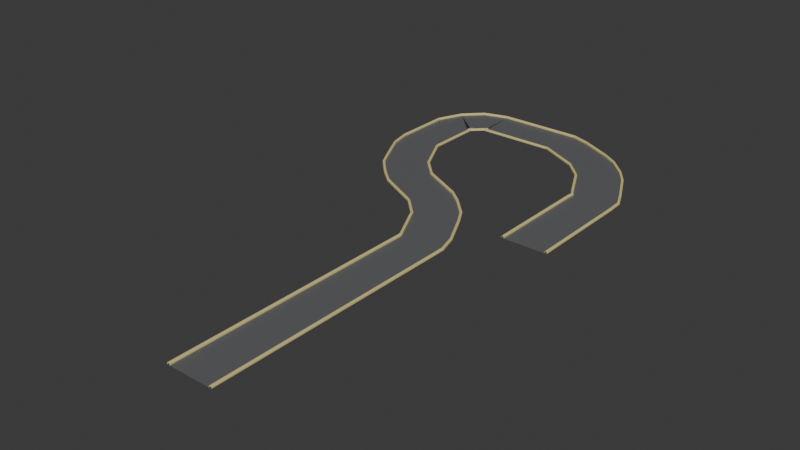 # Source: road.blend  (saved by Blender 4.2.66; exported with 4.5.12 LTS)
import bpy
from mathutils import Matrix  # noqa: F401  (used for matrix-valued properties, if any)

bpy.ops.wm.read_factory_settings(use_empty=True)
scene = bpy.context.scene
scene.name = 'Scene'

# ---- collections
col_collection = bpy.data.collections.new('Collection'); scene.collection.children.link(col_collection)

# ---- materials (node trees are filled in below, after node groups)
mat_material_001 = bpy.data.materials.new('Material.001')
mat_material_002 = bpy.data.materials.new('Material.002')

# ---- material node trees
mat_material_001.use_nodes = True; mat_material_001.node_tree.nodes.clear()
_N = mat_material_001.node_tree.nodes; _L = mat_material_001.node_tree.links
n0 = _N.new('ShaderNodeBsdfPrincipled'); n0.name = 'Principled BSDF'; n0.location = (10, 300)
n0.inputs[0].default_value = (0.1263, 0.1285, 0.1353, 1.0)
n1 = _N.new('ShaderNodeOutputMaterial'); n1.name = 'Material Output'; n1.location = (300, 300)
_L.new(n0.outputs[0], n1.inputs[0])
n1.is_active_output = True
mat_material_002.use_nodes = True; mat_material_002.node_tree.nodes.clear()
_N = mat_material_002.node_tree.nodes; _L = mat_material_002.node_tree.links
n0 = _N.new('ShaderNodeBsdfPrincipled'); n0.name = 'Principled BSDF'; n0.location = (10, 300)
n0.inputs[0].default_value = (0.7163, 0.6083, 0.2609, 1.0)
n1 = _N.new('ShaderNodeOutputMaterial'); n1.name = 'Material Output'; n1.location = (300, 300)
_L.new(n0.outputs[0], n1.inputs[0])
n1.is_active_output = True

# ---- world
world_world = bpy.data.worlds.new('World'); scene.world = world_world
world_world.use_nodes = True; world_world.node_tree.nodes.clear()
_N = world_world.node_tree.nodes; _L = world_world.node_tree.links
n0 = _N.new('ShaderNodeOutputWorld'); n0.name = 'World Output'; n0.location = (300, 300)
n1 = _N.new('ShaderNodeBackground'); n1.name = 'Background'; n1.location = (10, 300)
n1.inputs[0].default_value = (0.05088, 0.05088, 0.05088, 1.0)
_L.new(n1.outputs[0], n0.inputs[0])
n0.is_active_output = True
world_world.color = (0.05088, 0.05088, 0.05088)
world_world.sun_shadow_jitter_overblur = 0.0

# ---- meshes
me_plane_001 = bpy.data.meshes.new('Plane.001')
me_plane_001.from_pydata([(-1.0, -1.0, 0.0), (1.0, -1.0, 0.0), (-1.0, 1.0, 0.0), (1.0, 1.0, 0.0), (-0.883, -1.0, 0.0), (0.883, -1.0, 0.0), (0.883, 1.0, 0.0), (-0.883, 1.0, 0.0), (-1.0, 1.0, 0.04529), (-0.9603, 1.0, 0.08502), (-0.9947, 1.0, 0.06516), (-0.9801, 1.0, 0.0797), (-0.9603, -1.0, 0.08502), (-1.0, -1.0, 0.04529), (-0.9801, -1.0, 0.0797), (-0.9947, -1.0, 0.06516), (0.9227, -1.0, 0.08502), (0.883, -1.0, 0.04529), (0.9028, -1.0, 0.0797), (0.8883, -1.0, 0.06516), (1.0, -1.0, 0.04529), (0.9603, -1.0, 0.08502), (0.9947, -1.0, 0.06516), (0.9801, -1.0, 0.0797), (0.9603, 1.0, 0.08502), (1.0, 1.0, 0.04529), (0.9801, 1.0, 0.0797), (0.9947, 1.0, 0.06516), (-0.9227, 1.0, 0.08502), (-0.883, 1.0, 0.04529), (-0.9028, 1.0, 0.0797), (-0.8883, 1.0, 0.06516), (-0.883, -1.0, 0.04529), (-0.9227, -1.0, 0.08502), (-0.8883, -1.0, 0.06516), (-0.9028, -1.0, 0.0797), (0.883, 1.0, 0.04529), (0.9227, 1.0, 0.08502), (0.8883, 1.0, 0.06516), (0.9028, 1.0, 0.0797), (-1.0, 0.5, 0.0), (-1.0, 0.0, 0.0), (-1.0, -0.5, 0.0), (1.0, -0.5, 0.0), (1.0, 0.0, 0.0), (1.0, 0.5, 0.0), (-0.883, -0.5, 0.0), (-0.883, 0.0, 0.0), (-0.883, 0.5, 0.0), (0.883, -0.5, 0.0), (0.883, 0.0, 0.0), (0.883, 0.5, 0.0), (-1.0, 0.5, 0.04529), (-1.0, 0.0, 0.04529), (-1.0, -0.5, 0.04529), (-0.9947, -0.5, 0.06516), (-0.9947, 0.0, 0.06516), (-0.9947, 0.5, 0.06516), (-0.9801, -0.5, 0.0797), (-0.9801, 0.0, 0.0797), (-0.9801, 0.5, 0.0797), (-0.9603, -0.5, 0.08502), (-0.9603, 0.0, 0.08502), (-0.9603, 0.5, 0.08502), (1.0, -0.5, 0.04529), (1.0, 0.0, 0.04529), (1.0, 0.5, 0.04529), (0.9947, 0.5, 0.06516), (0.9947, 0.0, 0.06516), (0.9947, -0.5, 0.06516), (0.9801, 0.5, 0.0797), (0.9801, 0.0, 0.0797), (0.9801, -0.5, 0.0797), (0.9603, 0.5, 0.08502), (0.9603, 0.0, 0.08502), (0.9603, -0.5, 0.08502), (-0.883, -0.5, 0.04529), (-0.883, 0.0, 0.04529), (-0.883, 0.5, 0.04529), (-0.8883, 0.5, 0.06516), (-0.8883, 0.0, 0.06516), (-0.8883, -0.5, 0.06516), (-0.9028, 0.5, 0.0797), (-0.9028, 0.0, 0.0797), (-0.9028, -0.5, 0.0797), (-0.9227, 0.5, 0.08502), (-0.9227, 0.0, 0.08502), (-0.9227, -0.5, 0.08502), (0.9227, -0.5, 0.08502), (0.9227, 0.0, 0.08502), (0.9227, 0.5, 0.08502), (0.9028, 0.5, 0.0797), (0.9028, 0.0, 0.0797), (0.9028, -0.5, 0.0797), (0.8883, 0.5, 0.06516), (0.8883, 0.0, 0.06516), (0.8883, -0.5, 0.06516), (0.883, 0.5, 0.04529), (0.883, 0.0, 0.04529), (0.883, -0.5, 0.04529)], [], [(48, 51, 6, 7), (49, 5, 17, 99), (63, 85, 28, 9), (45, 3, 25, 66), (90, 73, 24, 37), (48, 7, 29, 78), (54, 13, 15, 55), (55, 15, 14, 58), (58, 14, 12, 61), (66, 25, 27, 67), (67, 27, 26, 70), (70, 26, 24, 73), (78, 29, 31, 79), (79, 31, 30, 82), (82, 30, 28, 85), (90, 37, 39, 91), (91, 39, 38, 94), (94, 38, 36, 97), (42, 0, 13, 54), (2, 40, 52, 8), (40, 41, 53, 52), (41, 42, 54, 53), (19, 96, 99, 17), (96, 95, 98, 99), (95, 94, 97, 98), (18, 93, 96, 19), (93, 92, 95, 96), (92, 91, 94, 95), (16, 88, 93, 18), (88, 89, 92, 93), (89, 90, 91, 92), (35, 84, 87, 33), (84, 83, 86, 87), (83, 82, 85, 86), (34, 81, 84, 35), (81, 80, 83, 84), (80, 79, 82, 83), (32, 76, 81, 34), (76, 77, 80, 81), (77, 78, 79, 80), (23, 72, 75, 21), (72, 71, 74, 75), (71, 70, 73, 74), (22, 69, 72, 23), (69, 68, 71, 72), (68, 67, 70, 71), (20, 64, 69, 22), (64, 65, 68, 69), (65, 66, 67, 68), (11, 60, 63, 9), (60, 59, 62, 63), (59, 58, 61, 62), (10, 57, 60, 11), (57, 56, 59, 60), (56, 55, 58, 59), (8, 52, 57, 10), (52, 53, 56, 57), (53, 54, 55, 56), (4, 46, 76, 32), (46, 47, 77, 76), (47, 48, 78, 77), (16, 21, 75, 88), (88, 75, 74, 89), (89, 74, 73, 90), (1, 43, 64, 20), (43, 44, 65, 64), (44, 45, 66, 65), (12, 33, 87, 61), (61, 87, 86, 62), (62, 86, 85, 63), (6, 51, 97, 36), (51, 50, 98, 97), (50, 49, 99, 98), (4, 5, 49, 46), (46, 49, 50, 47), (47, 50, 51, 48)])
me_plane_001.polygons.foreach_set('material_index', [0, 1, 1, 1, 1, 1, 1, 1, 1, 1, 1, 1, 1, 1, 1, 1, 1, 1, 1, 1, 1, 1, 1, 1, 1, 1, 1, 1, 1, 1, 1, 1, 1, 1, 1, 1, 1, 1, 1, 1, 1, 1, 1, 1, 1, 1, 1, 1, 1, 1, 1, 1, 1, 1, 1, 1, 1, 1, 1, 1, 1, 1, 1, 1, 1, 1, 1, 1, 1, 1, 1, 1, 1, 0, 0, 0])
_uv = me_plane_001.uv_layers.new(name='UVMap')
_uv.uv.foreach_set('vector', [0.3333, 0.75, 0.6667, 0.75, 0.6667, 1.0, 0.3333, 1.0, 0.6667, 0.25, 0.6667, 0.0, 0.6667, 0.0, 0.6667, 0.25, 0.1132, 0.75, 0.2202, 0.75, 0.2202, 1.0, 0.1132, 1.0, 0.0, 0.0, 0.0, 0.0, 0.0, 0.0, 0.0, 0.0, 0.7798, 0.75, 0.8868, 0.75, 0.8868, 1.0, 0.7798, 1.0, 0.3333, 0.75, 0.3333, 1.0, 0.3333, 1.0, 0.3333, 0.75, 0.0, 0.0, 0.0, 0.0, 0.0, 0.0, 0.0, 0.0, 0.0, 0.25, 0.0, 0.0, 0.05658, 0.0, 0.05658, 0.25, 0.05658, 0.25, 0.05658, 0.0, 0.1132, 0.0, 0.1132, 0.25, 0.0, 0.0, 0.0, 0.0, 0.0, 0.0, 0.0, 0.0, 1.0, 0.75, 1.0, 1.0, 0.9434, 1.0, 0.9434, 0.75, 0.9434, 0.75, 0.9434, 1.0, 0.8868, 1.0, 0.8868, 0.75, 0.3333, 0.75, 0.3333, 1.0, 0.3333, 1.0, 0.3333, 0.75, 0.3333, 0.75, 0.3333, 1.0, 0.2768, 1.0, 0.2768, 0.75, 0.2768, 0.75, 0.2768, 1.0, 0.2202, 1.0, 0.2202, 0.75, 0.7798, 0.75, 0.7798, 1.0, 0.7232, 1.0, 0.7232, 0.75, 0.7232, 0.75, 0.7232, 1.0, 0.6667, 1.0, 0.6667, 0.75, 0.6667, 0.75, 0.6667, 1.0, 0.6667, 1.0, 0.6667, 0.75, 0.0, 0.0, 0.0, 0.0, 0.0, 0.0, 0.0, 0.0, 0.0, 0.0, 0.0, 0.0, 0.0, 0.0, 0.0, 0.0, 0.0, 0.0, 0.0, 0.0, 0.0, 0.0, 0.0, 0.0, 0.0, 0.0, 0.0, 0.0, 0.0, 0.0, 0.0, 0.0, 0.6667, 0.0, 0.6667, 0.25, 0.6667, 0.25, 0.6667, 0.0, 0.6667, 0.25, 0.6667, 0.5, 0.6667, 0.5, 0.6667, 0.25, 0.6667, 0.5, 0.6667, 0.75, 0.6667, 0.75, 0.6667, 0.5, 0.7232, 0.0, 0.7232, 0.25, 0.6667, 0.25, 0.6667, 0.0, 0.7232, 0.25, 0.7232, 0.5, 0.6667, 0.5, 0.6667, 0.25, 0.7232, 0.5, 0.7232, 0.75, 0.6667, 0.75, 0.6667, 0.5, 0.7798, 0.0, 0.7798, 0.25, 0.7232, 0.25, 0.7232, 0.0, 0.7798, 0.25, 0.7798, 0.5, 0.7232, 0.5, 0.7232, 0.25, 0.7798, 0.5, 0.7798, 0.75, 0.7232, 0.75, 0.7232, 0.5, 0.2768, 0.0, 0.2768, 0.25, 0.2202, 0.25, 0.2202, 0.0, 0.2768, 0.25, 0.2768, 0.5, 0.2202, 0.5, 0.2202, 0.25, 0.2768, 0.5, 0.2768, 0.75, 0.2202, 0.75, 0.2202, 0.5, 0.3333, 0.0, 0.3333, 0.25, 0.2768, 0.25, 0.2768, 0.0, 0.3333, 0.25, 0.3333, 0.5, 0.2768, 0.5, 0.2768, 0.25, 0.3333, 0.5, 0.3333, 0.75, 0.2768, 0.75, 0.2768, 0.5, 0.3333, 0.0, 0.3333, 0.25, 0.3333, 0.25, 0.3333, 0.0, 0.3333, 0.25, 0.3333, 0.5, 0.3333, 0.5, 0.3333, 0.25, 0.3333, 0.5, 0.3333, 0.75, 0.3333, 0.75, 0.3333, 0.5, 0.9434, 0.0, 0.9434, 0.25, 0.8868, 0.25, 0.8868, 0.0, 0.9434, 0.25, 0.9434, 0.5, 0.8868, 0.5, 0.8868, 0.25, 0.9434, 0.5, 0.9434, 0.75, 0.8868, 0.75, 0.8868, 0.5, 1.0, 0.0, 1.0, 0.25, 0.9434, 0.25, 0.9434, 0.0, 1.0, 0.25, 1.0, 0.5, 0.9434, 0.5, 0.9434, 0.25, 1.0, 0.5, 1.0, 0.75, 0.9434, 0.75, 0.9434, 0.5, 0.0, 0.0, 0.0, 0.0, 0.0, 0.0, 0.0, 0.0, 0.0, 0.0, 0.0, 0.0, 0.0, 0.0, 0.0, 0.0, 0.0, 0.0, 0.0, 0.0, 0.0, 0.0, 0.0, 0.0, 0.05658, 1.0, 0.05658, 0.75, 0.1132, 0.75, 0.1132, 1.0, 0.05658, 0.75, 0.05658, 0.5, 0.1132, 0.5, 0.1132, 0.75, 0.05658, 0.5, 0.05658, 0.25, 0.1132, 0.25, 0.1132, 0.5, 0.0, 1.0, 0.0, 0.75, 0.05658, 0.75, 0.05658, 1.0, 0.0, 0.75, 0.0, 0.5, 0.05658, 0.5, 0.05658, 0.75, 0.0, 0.5, 0.0, 0.25, 0.05658, 0.25, 0.05658, 0.5, 0.0, 0.0, 0.0, 0.0, 0.0, 0.0, 0.0, 0.0, 0.0, 0.0, 0.0, 0.0, 0.0, 0.0, 0.0, 0.0, 0.0, 0.0, 0.0, 0.0, 0.0, 0.0, 0.0, 0.0, 0.3333, 0.0, 0.3333, 0.25, 0.3333, 0.25, 0.3333, 0.0, 0.3333, 0.25, 0.3333, 0.5, 0.3333, 0.5, 0.3333, 0.25, 0.3333, 0.5, 0.3333, 0.75, 0.3333, 0.75, 0.3333, 0.5, 0.7798, 0.0, 0.8868, 0.0, 0.8868, 0.25, 0.7798, 0.25, 0.7798, 0.25, 0.8868, 0.25, 0.8868, 0.5, 0.7798, 0.5, 0.7798, 0.5, 0.8868, 0.5, 0.8868, 0.75, 0.7798, 0.75, 0.0, 0.0, 0.0, 0.0, 0.0, 0.0, 0.0, 0.0, 0.0, 0.0, 0.0, 0.0, 0.0, 0.0, 0.0, 0.0, 0.0, 0.0, 0.0, 0.0, 0.0, 0.0, 0.0, 0.0, 0.1132, 0.0, 0.2202, 0.0, 0.2202, 0.25, 0.1132, 0.25, 0.1132, 0.25, 0.2202, 0.25, 0.2202, 0.5, 0.1132, 0.5, 0.1132, 0.5, 0.2202, 0.5, 0.2202, 0.75, 0.1132, 0.75, 0.6667, 1.0, 0.6667, 0.75, 0.6667, 0.75, 0.6667, 1.0, 0.6667, 0.75, 0.6667, 0.5, 0.6667, 0.5, 0.6667, 0.75, 0.6667, 0.5, 0.6667, 0.25, 0.6667, 0.25, 0.6667, 0.5, 0.3333, 0.0, 0.6667, 0.0, 0.6667, 0.25, 0.3333, 0.25, 0.3333, 0.25, 0.6667, 0.25, 0.6667, 0.5, 0.3333, 0.5, 0.3333, 0.5, 0.6667, 0.5, 0.6667, 0.75, 0.3333, 0.75])
me_plane_001.materials.append(mat_material_001)
me_plane_001.materials.append(mat_material_002)
me_plane_001.update()

# ---- curves / text
cu_nurbspath = bpy.data.curves.new('NurbsPath', 'CURVE')
cu_nurbspath.dimensions = '3D'
_sp = cu_nurbspath.splines.new('NURBS'); _sp.points.add(14)
_sp.points.foreach_set('co', [0.0, -8.742e-08, 0.0, 1.0, 4.0, -2.623e-07, 0.0, 1.0, 6.0, 1.0, 0.0, 1.0, 7.0, 2.0, 0.0, 1.0, 8.0, 4.0, 0.0, 1.0, 8.0, 8.0, 0.0, 1.0, 7.0, 9.0, 0.0, 1.0, 6.0, 9.0, 0.0, 1.0, 4.0, 9.0, 0.0, 1.0, 2.0, 8.0, 0.0, 1.0, 1.0, 7.0, 0.0, 1.0, -1.192e-07, 5.0, 0.0, 1.0, -1.0, 4.0, 0.0, 1.0, -3.0, 3.0, 0.0, 1.0, -7.0, 3.0, 0.0, 1.0])
_sp.order_u = 2
_sp.order_v = 0
_sp.use_endpoint_u = True
cu_nurbspath.use_path = True
cu_nurbspath.fill_mode = 'FULL'

# ---- objects
ob_plane = bpy.data.objects.new('Plane', me_plane_001)
ob_nurbspath = bpy.data.objects.new('NurbsPath', cu_nurbspath)

# ---- transforms, parenting, visibility, modifiers, constraints
ob_plane.location = (0.0, 0.0, 0.0)
_m = ob_plane.modifiers.new('Array', 'ARRAY')
_m.count = 20
_m.relative_offset_displace = (0.0, 1.0, 0.0)
_m.use_merge_vertices = True
_m = ob_plane.modifiers.new('Curve', 'CURVE')
_m.object = ob_nurbspath
ob_nurbspath.location = (0.0, 0.0, 0.0)
ob_nurbspath.rotation_euler = (0.0, 0.0, 1.571)

# ---- collection membership
col_collection.objects.link(ob_plane)
col_collection.objects.link(ob_nurbspath)

# ---- scene / render settings (as saved in the file)
scene.frame_start = 1; scene.frame_end = 250; scene.frame_set(1)
scene.render.engine = 'BLENDER_EEVEE_NEXT'
bpy.context.view_layer.update()

# ---- added for rendering (the .blend has no active camera and no usable light): camera, sun
cam_auto = bpy.data.cameras.new('AutoCamera')
cam_auto.lens = 50.0
cam_auto.sensor_width = 36.0
cam_auto.clip_end = 1000.0
ob_auto_camera = bpy.data.objects.new('AutoCamera', cam_auto)
scene.collection.objects.link(ob_auto_camera)
ob_auto_camera.location = (19.329, -31.1955, 19.0632)
ob_auto_camera.rotation_euler = (1.09748, -7.21219e-08, 0.694738)
scene.camera = ob_auto_camera
light_auto_sun = bpy.data.lights.new('AutoSun', 'SUN')
light_auto_sun.energy = 3.0
light_auto_sun.angle = 0.0523599
ob_auto_sun = bpy.data.objects.new('AutoSun', light_auto_sun)
scene.collection.objects.link(ob_auto_sun)
ob_auto_sun.rotation_euler = (0.872665, 0.174533, 0.523599)
bpy.context.view_layer.update()
